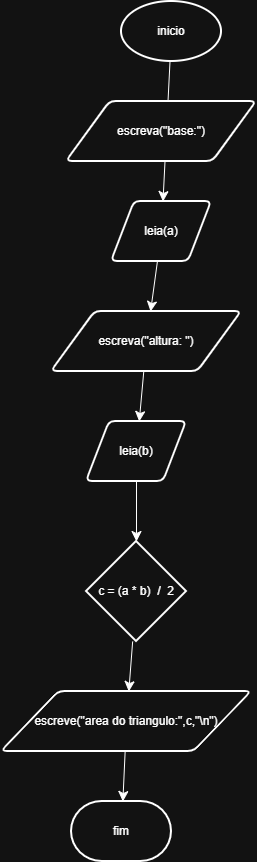

The diagram above was exported from draw.io. Its source (the exported page's mxGraphModel, read from the mxfile embedded in the PNG):
<mxGraphModel dx="691" dy="772" grid="1" gridSize="10" guides="1" tooltips="1" connect="1" arrows="1" fold="1" page="1" pageScale="1" pageWidth="827" pageHeight="1169" math="0" shadow="0">
  <root>
    <mxCell id="LEYIv2VuWTcPHvHH9ngX-0" />
    <mxCell id="LEYIv2VuWTcPHvHH9ngX-1" parent="LEYIv2VuWTcPHvHH9ngX-0" />
    <mxCell id="9gImrODfTI5vflgCXQL_-8" edge="1" parent="LEYIv2VuWTcPHvHH9ngX-1" source="9gImrODfTI5vflgCXQL_-0" style="edgeStyle=none;curved=1;rounded=0;orthogonalLoop=1;jettySize=auto;html=1;fontSize=12;startSize=8;endSize=8;" target="9gImrODfTI5vflgCXQL_-2" value="">
      <mxGeometry relative="1" as="geometry" />
    </mxCell>
    <mxCell id="9gImrODfTI5vflgCXQL_-0" parent="LEYIv2VuWTcPHvHH9ngX-1" style="strokeWidth=2;html=1;shape=mxgraph.flowchart.start_1;whiteSpace=wrap;" value="inicio" vertex="1">
      <mxGeometry height="60" width="100" x="260" y="30" as="geometry" />
    </mxCell>
    <mxCell id="9gImrODfTI5vflgCXQL_-1" parent="LEYIv2VuWTcPHvHH9ngX-1" style="shape=parallelogram;html=1;strokeWidth=2;perimeter=parallelogramPerimeter;whiteSpace=wrap;rounded=1;arcSize=12;size=0.23;" value="escreva(&quot;base:&quot;)" vertex="1">
      <mxGeometry height="60" width="190" x="205" y="130" as="geometry" />
    </mxCell>
    <mxCell id="9gImrODfTI5vflgCXQL_-9" edge="1" parent="LEYIv2VuWTcPHvHH9ngX-1" source="9gImrODfTI5vflgCXQL_-2" style="edgeStyle=none;curved=1;rounded=0;orthogonalLoop=1;jettySize=auto;html=1;fontSize=12;startSize=8;endSize=8;" target="9gImrODfTI5vflgCXQL_-3" value="">
      <mxGeometry relative="1" as="geometry" />
    </mxCell>
    <mxCell id="9gImrODfTI5vflgCXQL_-2" parent="LEYIv2VuWTcPHvHH9ngX-1" style="shape=parallelogram;html=1;strokeWidth=2;perimeter=parallelogramPerimeter;whiteSpace=wrap;rounded=1;arcSize=12;size=0.23;" value="leia(a)" vertex="1">
      <mxGeometry height="60" width="100" x="250" y="230" as="geometry" />
    </mxCell>
    <mxCell id="9gImrODfTI5vflgCXQL_-10" edge="1" parent="LEYIv2VuWTcPHvHH9ngX-1" source="9gImrODfTI5vflgCXQL_-3" style="edgeStyle=none;curved=1;rounded=0;orthogonalLoop=1;jettySize=auto;html=1;fontSize=12;startSize=8;endSize=8;" target="9gImrODfTI5vflgCXQL_-4" value="">
      <mxGeometry relative="1" as="geometry" />
    </mxCell>
    <mxCell id="9gImrODfTI5vflgCXQL_-3" parent="LEYIv2VuWTcPHvHH9ngX-1" style="shape=parallelogram;html=1;strokeWidth=2;perimeter=parallelogramPerimeter;whiteSpace=wrap;rounded=1;arcSize=12;size=0.23;" value="escreva(&quot;altura: &quot;)" vertex="1">
      <mxGeometry height="60" width="190" x="190" y="340" as="geometry" />
    </mxCell>
    <mxCell id="9gImrODfTI5vflgCXQL_-11" edge="1" parent="LEYIv2VuWTcPHvHH9ngX-1" source="9gImrODfTI5vflgCXQL_-4" style="edgeStyle=none;curved=1;rounded=0;orthogonalLoop=1;jettySize=auto;html=1;fontSize=12;startSize=8;endSize=8;" target="9gImrODfTI5vflgCXQL_-5" value="">
      <mxGeometry relative="1" as="geometry" />
    </mxCell>
    <mxCell id="9gImrODfTI5vflgCXQL_-4" parent="LEYIv2VuWTcPHvHH9ngX-1" style="shape=parallelogram;html=1;strokeWidth=2;perimeter=parallelogramPerimeter;whiteSpace=wrap;rounded=1;arcSize=12;size=0.23;" value="leia(b)" vertex="1">
      <mxGeometry height="60" width="100" x="225" y="450" as="geometry" />
    </mxCell>
    <mxCell id="9gImrODfTI5vflgCXQL_-12" edge="1" parent="LEYIv2VuWTcPHvHH9ngX-1" source="9gImrODfTI5vflgCXQL_-5" style="edgeStyle=none;curved=1;rounded=0;orthogonalLoop=1;jettySize=auto;html=1;fontSize=12;startSize=8;endSize=8;" target="9gImrODfTI5vflgCXQL_-6" value="">
      <mxGeometry relative="1" as="geometry" />
    </mxCell>
    <mxCell id="9gImrODfTI5vflgCXQL_-5" parent="LEYIv2VuWTcPHvHH9ngX-1" style="strokeWidth=2;html=1;shape=mxgraph.flowchart.decision;whiteSpace=wrap;" value="c = (a * b)&amp;nbsp; /&amp;nbsp; 2" vertex="1">
      <mxGeometry height="100" width="100" x="225" y="570" as="geometry" />
    </mxCell>
    <mxCell id="9gImrODfTI5vflgCXQL_-13" edge="1" parent="LEYIv2VuWTcPHvHH9ngX-1" source="9gImrODfTI5vflgCXQL_-6" style="edgeStyle=none;curved=1;rounded=0;orthogonalLoop=1;jettySize=auto;html=1;fontSize=12;startSize=8;endSize=8;" target="9gImrODfTI5vflgCXQL_-7" value="">
      <mxGeometry relative="1" as="geometry" />
    </mxCell>
    <mxCell id="9gImrODfTI5vflgCXQL_-6" parent="LEYIv2VuWTcPHvHH9ngX-1" style="shape=parallelogram;html=1;strokeWidth=2;perimeter=parallelogramPerimeter;whiteSpace=wrap;rounded=1;arcSize=12;size=0.23;" value="escreve(&quot;area do triangulo:&quot;,c,&quot;\n&quot;)" vertex="1">
      <mxGeometry height="60" width="250" x="140" y="720" as="geometry" />
    </mxCell>
    <mxCell id="9gImrODfTI5vflgCXQL_-7" parent="LEYIv2VuWTcPHvHH9ngX-1" style="strokeWidth=2;html=1;shape=mxgraph.flowchart.terminator;whiteSpace=wrap;" value="fim" vertex="1">
      <mxGeometry height="60" width="100" x="210" y="830" as="geometry" />
    </mxCell>
  </root>
</mxGraphModel>